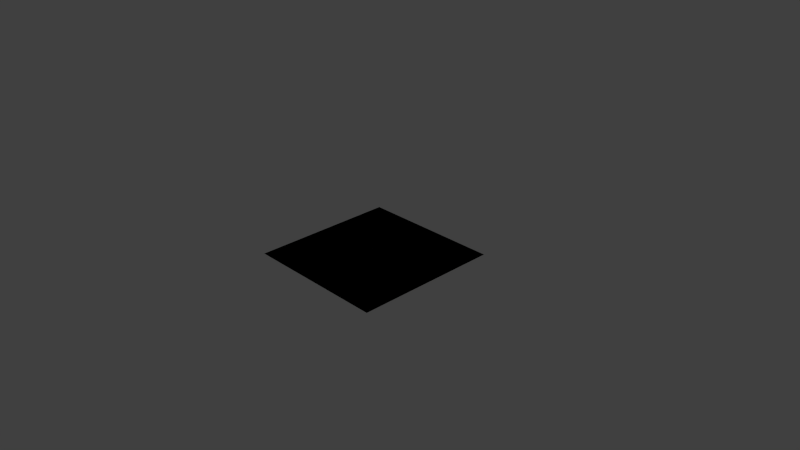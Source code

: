 # Source: newplane.blend  (saved by Blender 2.65.0; exported with 4.5.12 LTS)
import bpy
from mathutils import Matrix  # noqa: F401  (used for matrix-valued properties, if any)

bpy.ops.wm.read_factory_settings(use_empty=True)
scene = bpy.context.scene
scene.name = 'Scene'

# ---- collections
col_collection_1 = bpy.data.collections.new('Collection 1'); scene.collection.children.link(col_collection_1)

# ---- world
world_world = bpy.data.worlds.new('World'); scene.world = world_world
world_world.color = (0.05088, 0.05088, 0.05088)
world_world.use_sun_shadow = False
world_world.sun_shadow_jitter_overblur = 0.0
world_world.cycles.sampling_method = 'MANUAL'
world_world.cycles.sample_map_resolution = 256

# ---- cameras
cam_camera = bpy.data.cameras.new('Camera')
cam_camera.clip_end = 100.0
cam_camera.lens = 35.0
cam_camera.sensor_width = 32.0
cam_camera.sensor_height = 18.0
cam_camera.ortho_scale = 7.314
cam_camera.dof.focus_distance = 0.0
cam_camera.dof.aperture_fstop = 128.0

# ---- lights
light_lamp = bpy.data.lights.new('Lamp', 'POINT')
light_lamp.transmission_factor = 0.0
light_lamp.cutoff_distance = 30.0
light_lamp.energy = 100.0
light_lamp.shadow_buffer_clip_start = 1.001
light_lamp.shadow_soft_size = 0.1
light_lamp.shadow_maximum_resolution = 0.006
light_lamp.use_absolute_resolution = True
light_lamp.cycles.use_multiple_importance_sampling = False

# ---- meshes
me_plane = bpy.data.meshes.new('Plane')
me_plane.from_pydata([(1.0, -1.0, 0.0), (-1.0, -1.0, 0.0), (1.0, 1.0, 0.0), (-1.0, 1.0, 0.0), (0.0, -1.0, 0.0), (0.0, 1.0, 0.0), (1.0, 0.0, 0.0), (-1.0, 0.0, 0.0), (0.0, 0.0, 0.0), (0.0, 0.0, 0.0), (-0.5, -1.0, 0.0), (-0.5, 1.0, 0.0), (1.0, 0.5, 0.0), (-1.0, -0.5, 0.0), (-0.5, 0.5, 0.0), (0.5, 0.5, 0.0), (0.5, -1.0, 0.0), (0.5, 1.0, 0.0), (1.0, -0.5, 0.0), (-1.0, 0.5, 0.0), (0.5, -0.5, 0.0), (-0.5, -0.5, 0.0), (-0.5, -0.5, 0.0), (-0.5, 0.0, 0.0), (0.0, -0.5, 0.0), (0.0, -0.5, 0.0), (0.5, -0.5, 0.0), (0.5, 0.0, 0.0), (-0.5, 0.5, 0.0), (-0.5, 0.0, 0.0), (0.0, 0.5, 0.0), (0.0, 0.5, 0.0), (0.5, 0.5, 0.0), (0.5, 0.0, 0.0), (-0.75, -1.0, 0.0), (-0.75, 1.0, 0.0), (1.0, 0.75, 0.0), (-1.0, -0.75, 0.0), (-0.75, 0.75, 0.0), (0.75, 0.75, 0.0), (0.75, -1.0, 0.0), (0.75, 1.0, 0.0), (1.0, -0.75, 0.0), (-1.0, 0.75, 0.0), (0.75, -0.75, 0.0), (-0.75, -0.75, 0.0), (-0.25, -0.75, 0.0), (-0.25, 0.0, 0.0), (0.0, -0.25, 0.0), (0.0, -0.25, 0.0), (0.75, -0.25, 0.0), (0.75, 0.0, 0.0), (-0.25, 0.75, 0.0), (-0.25, 0.0, 0.0), (0.0, 0.25, 0.0), (0.0, 0.25, 0.0), (0.75, 0.25, 0.0), (0.75, 0.0, 0.0), (-0.25, -1.0, 0.0), (-0.25, 1.0, 0.0), (1.0, 0.25, 0.0), (-1.0, -0.25, 0.0), (-0.25, 0.25, 0.0), (0.25, 0.25, 0.0), (0.25, -1.0, 0.0), (0.25, 1.0, 0.0), (1.0, -0.25, 0.0), (-1.0, 0.25, 0.0), (0.25, -0.25, 0.0), (-0.25, -0.25, 0.0), (-0.75, -0.25, 0.0), (-0.75, 0.0, 0.0), (0.0, -0.75, 0.0), (0.0, -0.75, 0.0), (0.25, -0.75, 0.0), (0.25, 0.0, 0.0), (-0.75, 0.25, 0.0), (-0.75, 0.0, 0.0), (0.0, 0.75, 0.0), (0.0, 0.75, 0.0), (0.25, 0.75, 0.0), (0.25, 0.0, 0.0), (-0.75, 0.25, 0.0), (-0.75, 0.5, 0.0), (-0.5, 0.25, 0.0), (0.5, -0.75, 0.0), (0.75, -0.75, 0.0), (0.75, -0.5, 0.0), (-0.75, -0.25, 0.0), (-0.75, -0.5, 0.0), (-0.5, -0.25, 0.0), (0.5, 0.75, 0.0), (0.75, 0.75, 0.0), (0.75, 0.5, 0.0), (-0.75, -0.75, 0.0), (-0.75, -0.5, 0.0), (-0.5, -0.75, 0.0), (-0.25, -0.5, 0.0), (-0.5, -0.25, 0.0), (-0.25, -0.25, 0.0), (0.25, -0.75, 0.0), (0.25, -0.5, 0.0), (0.5, -0.75, 0.0), (-0.5, -0.75, 0.0), (-0.25, -0.75, 0.0), (-0.25, -0.5, 0.0), (0.25, -0.25, 0.0), (0.25, -0.5, 0.0), (0.5, -0.25, 0.0), (0.5, 0.25, 0.0), (0.75, 0.25, 0.0), (0.75, 0.5, 0.0), (-0.75, 0.75, 0.0), (-0.75, 0.5, 0.0), (-0.5, 0.75, 0.0), (-0.25, 0.5, 0.0), (-0.5, 0.25, 0.0), (-0.25, 0.25, 0.0), (0.25, 0.75, 0.0), (0.25, 0.5, 0.0), (0.5, 0.75, 0.0), (-0.5, 0.75, 0.0), (-0.25, 0.75, 0.0), (-0.25, 0.5, 0.0), (0.25, 0.25, 0.0), (0.25, 0.5, 0.0), (0.5, 0.25, 0.0), (0.5, -0.25, 0.0), (0.75, -0.25, 0.0), (0.75, -0.5, 0.0), (-0.875, -1.0, 0.0), (-0.875, 1.0, 0.0), (1.0, 0.875, 0.0), (-1.0, -0.875, 0.0), (-0.875, 0.875, 0.0), (0.875, 0.875, 0.0), (0.875, -1.0, 0.0), (0.875, 1.0, 0.0), (1.0, -0.875, 0.0), (-1.0, 0.875, 0.0), (0.875, -0.875, 0.0), (-0.875, -0.875, 0.0), (-0.125, -0.875, 0.0), (-0.125, 0.0, 0.0), (0.0, -0.125, 0.0), (0.0, -0.125, 0.0), (0.875, -0.125, 0.0), (0.875, 0.0, 0.0), (-0.125, 0.875, 0.0), (-0.125, 0.0, 0.0), (0.0, 0.125, 0.0), (0.0, 0.125, 0.0), (0.875, 0.125, 0.0), (0.875, 0.0, 0.0), (-0.125, -1.0, 0.0), (-0.125, 1.0, 0.0), (1.0, 0.125, 0.0), (-1.0, -0.125, 0.0), (-0.125, 0.125, 0.0), (0.125, 0.125, 0.0), (0.125, -1.0, 0.0), (0.125, 1.0, 0.0), (1.0, -0.125, 0.0), (-1.0, 0.125, 0.0), (0.125, -0.125, 0.0), (-0.125, -0.125, 0.0), (-0.875, -0.125, 0.0), (-0.875, 0.0, 0.0), (0.0, -0.875, 0.0), (0.0, -0.875, 0.0), (0.125, -0.875, 0.0), (0.125, 0.0, 0.0), (-0.875, 0.125, 0.0), (-0.875, 0.0, 0.0), (0.0, 0.875, 0.0), (0.0, 0.875, 0.0), (0.125, 0.875, 0.0), (0.125, 0.0, 0.0), (-0.625, 0.125, 0.0), (-0.625, 0.5, 0.0), (-0.5, 0.375, 0.0), (0.5, -0.625, 0.0), (0.875, -0.625, 0.0), (0.875, -0.5, 0.0), (-0.625, -0.125, 0.0), (-0.625, -0.5, 0.0), (-0.5, -0.375, 0.0), (0.5, 0.625, 0.0), (0.875, 0.625, 0.0), (0.875, 0.5, 0.0), (-0.625, -0.875, 0.0), (-0.625, -0.5, 0.0), (-0.5, -0.625, 0.0), (-0.125, -0.5, 0.0), (-0.5, -0.125, 0.0), (-0.375, -0.125, 0.0), (0.375, -0.875, 0.0), (0.375, -0.5, 0.0), (0.5, -0.625, 0.0), (-0.5, -0.625, 0.0), (-0.125, -0.625, 0.0), (-0.125, -0.5, 0.0), (0.375, -0.125, 0.0), (0.375, -0.5, 0.0), (0.5, -0.375, 0.0), (0.5, 0.375, 0.0), (0.875, 0.375, 0.0), (0.875, 0.5, 0.0), (-0.625, 0.875, 0.0), (-0.625, 0.5, 0.0), (-0.5, 0.625, 0.0), (-0.125, 0.5, 0.0), (-0.5, 0.125, 0.0), (-0.375, 0.125, 0.0), (0.375, 0.875, 0.0), (0.375, 0.5, 0.0), (0.5, 0.625, 0.0), (-0.5, 0.625, 0.0), (-0.125, 0.625, 0.0), (-0.125, 0.5, 0.0), (0.375, 0.125, 0.0), (0.375, 0.5, 0.0), (0.5, 0.375, 0.0), (0.5, -0.375, 0.0), (0.875, -0.375, 0.0), (0.875, -0.5, 0.0), (-0.625, -1.0, 0.0), (-0.625, 1.0, 0.0), (1.0, 0.625, 0.0), (-1.0, -0.625, 0.0), (-0.625, 0.625, 0.0), (0.625, 0.625, 0.0), (0.625, -1.0, 0.0), (0.625, 1.0, 0.0), (1.0, -0.625, 0.0), (-1.0, 0.625, 0.0), (0.625, -0.625, 0.0), (-0.625, -0.625, 0.0), (-0.375, -0.625, 0.0), (-0.375, 0.0, 0.0), (0.0, -0.375, 0.0), (0.0, -0.375, 0.0), (0.625, -0.375, 0.0), (0.625, 0.0, 0.0), (-0.375, 0.625, 0.0), (-0.375, 0.0, 0.0), (0.0, 0.375, 0.0), (0.0, 0.375, 0.0), (0.625, 0.375, 0.0), (0.625, 0.0, 0.0), (-0.375, -1.0, 0.0), (-0.375, 1.0, 0.0), (1.0, 0.375, 0.0), (-1.0, -0.375, 0.0), (-0.375, 0.375, 0.0), (0.375, 0.375, 0.0), (0.375, -1.0, 0.0), (0.375, 1.0, 0.0), (1.0, -0.375, 0.0), (-1.0, 0.375, 0.0), (0.375, -0.375, 0.0), (-0.375, -0.375, 0.0), (-0.625, -0.375, 0.0), (-0.625, 0.0, 0.0), (0.0, -0.625, 0.0), (0.0, -0.625, 0.0), (0.375, -0.625, 0.0), (0.375, 0.0, 0.0), (-0.625, 0.375, 0.0), (-0.625, 0.0, 0.0), (0.0, 0.625, 0.0), (0.0, 0.625, 0.0), (0.375, 0.625, 0.0), (0.375, 0.0, 0.0), (-0.875, 0.375, 0.0), (-0.875, 0.5, 0.0), (-0.5, 0.125, 0.0), (0.5, -0.875, 0.0), (0.625, -0.875, 0.0), (0.625, -0.5, 0.0), (-0.875, -0.375, 0.0), (-0.875, -0.5, 0.0), (-0.5, -0.125, 0.0), (0.5, 0.875, 0.0), (0.625, 0.875, 0.0), (0.625, 0.5, 0.0), (-0.875, -0.625, 0.0), (-0.875, -0.5, 0.0), (-0.5, -0.875, 0.0), (-0.375, -0.5, 0.0), (-0.5, -0.375, 0.0), (-0.125, -0.375, 0.0), (0.125, -0.625, 0.0), (0.125, -0.5, 0.0), (0.5, -0.875, 0.0), (-0.5, -0.875, 0.0), (-0.375, -0.875, 0.0), (-0.375, -0.5, 0.0), (0.125, -0.375, 0.0), (0.125, -0.5, 0.0), (0.5, -0.125, 0.0), (0.5, 0.125, 0.0), (0.625, 0.125, 0.0), (0.625, 0.5, 0.0), (-0.875, 0.625, 0.0), (-0.875, 0.5, 0.0), (-0.5, 0.875, 0.0), (-0.375, 0.5, 0.0), (-0.5, 0.375, 0.0), (-0.125, 0.375, 0.0), (0.125, 0.625, 0.0), (0.125, 0.5, 0.0), (0.5, 0.875, 0.0), (-0.5, 0.875, 0.0), (-0.375, 0.875, 0.0), (-0.375, 0.5, 0.0), (0.125, 0.375, 0.0), (0.125, 0.5, 0.0), (0.5, 0.125, 0.0), (0.5, -0.125, 0.0), (0.625, -0.125, 0.0), (0.625, -0.5, 0.0), (-0.875, 0.625, 0.0), (-0.875, 0.75, 0.0), (-0.75, 0.625, 0.0), (0.75, -0.875, 0.0), (0.875, -0.875, 0.0), (0.875, -0.75, 0.0), (-0.875, -0.625, 0.0), (-0.875, -0.75, 0.0), (-0.75, -0.625, 0.0), (0.75, 0.875, 0.0), (0.875, 0.875, 0.0), (0.875, 0.75, 0.0), (-0.875, -0.375, 0.0), (-0.875, -0.25, 0.0), (-0.75, -0.375, 0.0), (-0.625, -0.25, 0.0), (-0.75, -0.125, 0.0), (-0.625, -0.125, 0.0), (0.125, -0.375, 0.0), (0.125, -0.25, 0.0), (0.25, -0.375, 0.0), (-0.25, -0.875, 0.0), (-0.125, -0.875, 0.0), (-0.125, -0.75, 0.0), (0.125, -0.625, 0.0), (0.125, -0.75, 0.0), (0.25, -0.625, 0.0), (0.75, 0.125, 0.0), (0.875, 0.125, 0.0), (0.875, 0.25, 0.0), (-0.875, 0.375, 0.0), (-0.875, 0.25, 0.0), (-0.75, 0.375, 0.0), (-0.625, 0.25, 0.0), (-0.75, 0.125, 0.0), (-0.625, 0.125, 0.0), (0.125, 0.375, 0.0), (0.125, 0.25, 0.0), (0.25, 0.375, 0.0), (-0.25, 0.875, 0.0), (-0.125, 0.875, 0.0), (-0.125, 0.75, 0.0), (0.125, 0.625, 0.0), (0.125, 0.75, 0.0), (0.25, 0.625, 0.0), (0.75, -0.125, 0.0), (0.875, -0.125, 0.0), (0.875, -0.25, 0.0), (-0.875, 0.125, 0.0), (-0.875, 0.25, 0.0), (-0.75, 0.125, 0.0), (-0.625, 0.25, 0.0), (-0.75, 0.375, 0.0), (-0.625, 0.375, 0.0), (-0.375, 0.125, 0.0), (-0.375, 0.25, 0.0), (-0.25, 0.125, 0.0), (0.25, -0.875, 0.0), (0.375, -0.875, 0.0), (0.375, -0.75, 0.0), (0.625, -0.625, 0.0), (0.625, -0.75, 0.0), (0.75, -0.625, 0.0), (0.75, -0.375, 0.0), (0.875, -0.375, 0.0), (0.875, -0.25, 0.0), (-0.875, -0.125, 0.0), (-0.875, -0.25, 0.0), (-0.75, -0.125, 0.0), (-0.625, -0.25, 0.0), (-0.75, -0.375, 0.0), (-0.625, -0.375, 0.0), (-0.375, -0.125, 0.0), (-0.375, -0.25, 0.0), (-0.25, -0.125, 0.0), (0.25, 0.875, 0.0), (0.375, 0.875, 0.0), (0.375, 0.75, 0.0), (0.625, 0.625, 0.0), (0.625, 0.75, 0.0), (0.75, 0.625, 0.0), (0.75, 0.375, 0.0), (0.875, 0.375, 0.0), (0.875, 0.25, 0.0), (-0.875, -0.875, 0.0), (-0.875, -0.75, 0.0), (-0.75, -0.875, 0.0), (-0.625, -0.75, 0.0), (-0.75, -0.625, 0.0), (-0.625, -0.625, 0.0), (-0.375, -0.875, 0.0), (-0.375, -0.75, 0.0), (-0.25, -0.875, 0.0), (-0.125, -0.75, 0.0), (-0.25, -0.625, 0.0), (-0.125, -0.625, 0.0), (-0.25, -0.375, 0.0), (-0.375, -0.375, 0.0), (-0.375, -0.25, 0.0), (-0.125, -0.25, 0.0), (-0.25, -0.125, 0.0), (-0.125, -0.125, 0.0), (0.125, -0.875, 0.0), (0.125, -0.75, 0.0), (0.25, -0.875, 0.0), (0.375, -0.75, 0.0), (0.25, -0.625, 0.0), (0.375, -0.625, 0.0), (0.625, -0.875, 0.0), (0.625, -0.75, 0.0), (0.75, -0.875, 0.0), (-0.75, -0.875, 0.0), (-0.625, -0.875, 0.0), (-0.625, -0.75, 0.0), (-0.375, -0.625, 0.0), (-0.375, -0.75, 0.0), (-0.25, -0.625, 0.0), (-0.25, -0.375, 0.0), (-0.125, -0.375, 0.0), (-0.125, -0.25, 0.0), (0.125, -0.125, 0.0), (0.125, -0.25, 0.0), (0.25, -0.125, 0.0), (0.375, -0.25, 0.0), (0.25, -0.375, 0.0), (0.375, -0.375, 0.0), (0.625, -0.125, 0.0), (0.625, -0.25, 0.0), (0.75, -0.125, 0.0), (0.25, 0.125, 0.0), (0.375, 0.125, 0.0), (0.375, 0.25, 0.0), (0.625, 0.375, 0.0), (0.625, 0.25, 0.0), (0.75, 0.375, 0.0), (0.75, 0.625, 0.0), (0.875, 0.625, 0.0), (0.875, 0.75, 0.0), (-0.875, 0.875, 0.0), (-0.875, 0.75, 0.0), (-0.75, 0.875, 0.0), (-0.625, 0.75, 0.0), (-0.75, 0.625, 0.0), (-0.625, 0.625, 0.0), (-0.375, 0.875, 0.0), (-0.375, 0.75, 0.0), (-0.25, 0.875, 0.0), (-0.125, 0.75, 0.0), (-0.25, 0.625, 0.0), (-0.125, 0.625, 0.0), (-0.25, 0.375, 0.0), (-0.375, 0.375, 0.0), (-0.375, 0.25, 0.0), (-0.125, 0.25, 0.0), (-0.25, 0.125, 0.0), (-0.125, 0.125, 0.0), (0.125, 0.875, 0.0), (0.125, 0.75, 0.0), (0.25, 0.875, 0.0), (0.375, 0.75, 0.0), (0.25, 0.625, 0.0), (0.375, 0.625, 0.0), (0.625, 0.875, 0.0), (0.625, 0.75, 0.0), (0.75, 0.875, 0.0), (-0.75, 0.875, 0.0), (-0.625, 0.875, 0.0), (-0.625, 0.75, 0.0), (-0.375, 0.625, 0.0), (-0.375, 0.75, 0.0), (-0.25, 0.625, 0.0), (-0.25, 0.375, 0.0), (-0.125, 0.375, 0.0), (-0.125, 0.25, 0.0), (0.125, 0.125, 0.0), (0.125, 0.25, 0.0), (0.25, 0.125, 0.0), (0.375, 0.25, 0.0), (0.25, 0.375, 0.0), (0.375, 0.375, 0.0), (0.625, 0.125, 0.0), (0.625, 0.25, 0.0), (0.75, 0.125, 0.0), (0.25, -0.125, 0.0), (0.375, -0.125, 0.0), (0.375, -0.25, 0.0), (0.625, -0.375, 0.0), (0.625, -0.25, 0.0), (0.75, -0.375, 0.0), (0.75, -0.625, 0.0), (0.875, -0.625, 0.0), (0.875, -0.75, 0.0)], [], [(3, 134, 139), (0, 138, 136), (1, 141, 133), (2, 132, 137), (7, 166, 157), (7, 167, 166), (8, 164, 144), (4, 169, 154), (4, 170, 169), (6, 156, 147), (7, 172, 163), (7, 173, 172), (9, 159, 150), (5, 175, 155), (5, 176, 175), (6, 162, 153), (19, 274, 259), (19, 275, 274), (14, 254, 180), (16, 277, 256), (16, 278, 277), (18, 258, 183), (13, 280, 253), (13, 281, 280), (21, 261, 186), (17, 283, 257), (17, 284, 283), (12, 252, 189), (13, 286, 229), (13, 287, 286), (22, 238, 192), (22, 289, 238), (22, 290, 289), (23, 239, 195), (24, 292, 264), (24, 293, 292), (20, 236, 198), (10, 295, 226), (10, 296, 295), (25, 241, 201), (25, 298, 241), (25, 299, 298), (26, 242, 204), (27, 301, 267), (27, 302, 301), (12, 228, 207), (19, 304, 235), (19, 305, 304), (28, 244, 210), (28, 307, 244), (28, 308, 307), (29, 245, 213), (30, 310, 270), (30, 311, 310), (15, 231, 216), (11, 313, 227), (11, 314, 313), (31, 247, 219), (31, 316, 247), (31, 317, 316), (32, 248, 222), (33, 319, 273), (33, 320, 319), (18, 234, 225), (43, 322, 235), (43, 323, 322), (38, 230, 324), (40, 325, 232), (40, 326, 325), (42, 234, 327), (37, 328, 229), (37, 329, 328), (45, 237, 330), (41, 331, 233), (41, 332, 331), (36, 228, 333), (61, 334, 253), (61, 335, 334), (70, 262, 336), (70, 337, 262), (70, 338, 337), (71, 263, 339), (48, 340, 240), (48, 341, 340), (68, 260, 342), (58, 343, 250), (58, 344, 343), (73, 265, 345), (73, 346, 265), (73, 347, 346), (74, 266, 348), (51, 349, 243), (51, 350, 349), (60, 252, 351), (67, 352, 259), (67, 353, 352), (76, 268, 354), (76, 355, 268), (76, 356, 355), (77, 269, 357), (54, 358, 246), (54, 359, 358), (63, 255, 360), (59, 361, 251), (59, 362, 361), (79, 271, 363), (79, 364, 271), (79, 365, 364), (80, 272, 366), (57, 367, 249), (57, 368, 367), (66, 258, 369), (67, 370, 163), (67, 371, 370), (82, 178, 372), (82, 373, 178), (82, 374, 373), (83, 179, 375), (84, 376, 276), (84, 377, 376), (62, 158, 378), (64, 379, 160), (64, 380, 379), (85, 181, 381), (85, 382, 181), (85, 383, 382), (86, 182, 384), (87, 385, 279), (87, 386, 385), (66, 162, 387), (61, 388, 157), (61, 389, 388), (88, 184, 390), (88, 391, 184), (88, 392, 391), (89, 185, 393), (90, 394, 282), (90, 395, 394), (69, 165, 396), (65, 397, 161), (65, 398, 397), (91, 187, 399), (91, 400, 187), (91, 401, 400), (92, 188, 402), (93, 403, 285), (93, 404, 403), (60, 156, 405), (37, 406, 133), (37, 407, 406), (94, 190, 408), (94, 409, 190), (94, 410, 409), (95, 191, 411), (96, 412, 288), (96, 413, 412), (46, 142, 414), (46, 415, 142), (46, 416, 415), (97, 193, 417), (97, 418, 193), (97, 419, 418), (98, 194, 420), (99, 421, 291), (99, 422, 421), (47, 143, 423), (72, 424, 168), (72, 425, 424), (100, 196, 426), (100, 427, 196), (100, 428, 427), (101, 197, 429), (102, 430, 294), (102, 431, 430), (44, 140, 432), (34, 433, 130), (34, 434, 433), (103, 199, 435), (103, 436, 199), (103, 437, 436), (104, 200, 438), (105, 439, 297), (105, 440, 439), (49, 145, 441), (49, 442, 145), (49, 443, 442), (106, 202, 444), (106, 445, 202), (106, 446, 445), (107, 203, 447), (108, 448, 300), (108, 449, 448), (50, 146, 450), (75, 451, 171), (75, 452, 451), (109, 205, 453), (109, 454, 205), (109, 455, 454), (110, 206, 456), (111, 457, 303), (111, 458, 457), (36, 132, 459), (43, 460, 139), (43, 461, 460), (112, 208, 462), (112, 463, 208), (112, 464, 463), (113, 209, 465), (114, 466, 306), (114, 467, 466), (52, 148, 468), (52, 469, 148), (52, 470, 469), (115, 211, 471), (115, 472, 211), (115, 473, 472), (116, 212, 474), (117, 475, 309), (117, 476, 475), (53, 149, 477), (78, 478, 174), (78, 479, 478), (118, 214, 480), (118, 481, 214), (118, 482, 481), (119, 215, 483), (120, 484, 312), (120, 485, 484), (39, 135, 486), (35, 487, 131), (35, 488, 487), (121, 217, 489), (121, 490, 217), (121, 491, 490), (122, 218, 492), (123, 493, 315), (123, 494, 493), (55, 151, 495), (55, 496, 151), (55, 497, 496), (124, 220, 498), (124, 499, 220), (124, 500, 499), (125, 221, 501), (126, 502, 318), (126, 503, 502), (56, 152, 504), (81, 505, 177), (81, 506, 505), (127, 223, 507), (127, 508, 223), (127, 509, 508), (128, 224, 510), (129, 511, 321), (129, 512, 511), (42, 138, 513), (139, 323, 43), (139, 134, 323), (134, 38, 323), (136, 326, 40), (136, 138, 326), (138, 42, 326), (133, 329, 37), (133, 141, 329), (141, 45, 329), (137, 332, 41), (137, 132, 332), (132, 36, 332), (157, 335, 61), (157, 166, 335), (166, 70, 335), (166, 338, 70), (166, 167, 338), (167, 71, 338), (144, 341, 48), (144, 164, 341), (164, 68, 341), (154, 344, 58), (154, 169, 344), (169, 73, 344), (169, 347, 73), (169, 170, 347), (170, 74, 347), (147, 350, 51), (147, 156, 350), (156, 60, 350), (163, 353, 67), (163, 172, 353), (172, 76, 353), (172, 356, 76), (172, 173, 356), (173, 77, 356), (150, 359, 54), (150, 159, 359), (159, 63, 359), (155, 362, 59), (155, 175, 362), (175, 79, 362), (175, 365, 79), (175, 176, 365), (176, 80, 365), (153, 368, 57), (153, 162, 368), (162, 66, 368), (259, 371, 67), (259, 274, 371), (274, 82, 371), (274, 374, 82), (274, 275, 374), (275, 83, 374), (180, 377, 84), (180, 254, 377), (254, 62, 377), (256, 380, 64), (256, 277, 380), (277, 85, 380), (277, 383, 85), (277, 278, 383), (278, 86, 383), (183, 386, 87), (183, 258, 386), (258, 66, 386), (253, 389, 61), (253, 280, 389), (280, 88, 389), (280, 392, 88), (280, 281, 392), (281, 89, 392), (186, 395, 90), (186, 261, 395), (261, 69, 395), (257, 398, 65), (257, 283, 398), (283, 91, 398), (283, 401, 91), (283, 284, 401), (284, 92, 401), (189, 404, 93), (189, 252, 404), (252, 60, 404), (229, 407, 37), (229, 286, 407), (286, 94, 407), (286, 410, 94), (286, 287, 410), (287, 95, 410), (192, 413, 96), (192, 238, 413), (238, 46, 413), (238, 416, 46), (238, 289, 416), (289, 97, 416), (289, 419, 97), (289, 290, 419), (290, 98, 419), (195, 422, 99), (195, 239, 422), (239, 47, 422), (264, 425, 72), (264, 292, 425), (292, 100, 425), (292, 428, 100), (292, 293, 428), (293, 101, 428), (198, 431, 102), (198, 236, 431), (236, 44, 431), (226, 434, 34), (226, 295, 434), (295, 103, 434), (295, 437, 103), (295, 296, 437), (296, 104, 437), (201, 440, 105), (201, 241, 440), (241, 49, 440), (241, 443, 49), (241, 298, 443), (298, 106, 443), (298, 446, 106), (298, 299, 446), (299, 107, 446), (204, 449, 108), (204, 242, 449), (242, 50, 449), (267, 452, 75), (267, 301, 452), (301, 109, 452), (301, 455, 109), (301, 302, 455), (302, 110, 455), (207, 458, 111), (207, 228, 458), (228, 36, 458), (235, 461, 43), (235, 304, 461), (304, 112, 461), (304, 464, 112), (304, 305, 464), (305, 113, 464), (210, 467, 114), (210, 244, 467), (244, 52, 467), (244, 470, 52), (244, 307, 470), (307, 115, 470), (307, 473, 115), (307, 308, 473), (308, 116, 473), (213, 476, 117), (213, 245, 476), (245, 53, 476), (270, 479, 78), (270, 310, 479), (310, 118, 479), (310, 482, 118), (310, 311, 482), (311, 119, 482), (216, 485, 120), (216, 231, 485), (231, 39, 485), (227, 488, 35), (227, 313, 488), (313, 121, 488), (313, 491, 121), (313, 314, 491), (314, 122, 491), (219, 494, 123), (219, 247, 494), (247, 55, 494), (247, 497, 55), (247, 316, 497), (316, 124, 497), (316, 500, 124), (316, 317, 500), (317, 125, 500), (222, 503, 126), (222, 248, 503), (248, 56, 503), (273, 506, 81), (273, 319, 506), (319, 127, 506), (319, 509, 127), (319, 320, 509), (320, 128, 509), (225, 512, 129), (225, 234, 512), (234, 42, 512), (235, 275, 19), (235, 322, 275), (322, 83, 275), (322, 324, 83), (322, 323, 324), (323, 38, 324), (324, 179, 83), (324, 230, 179), (230, 14, 179), (232, 278, 16), (232, 325, 278), (325, 86, 278), (325, 327, 86), (325, 326, 327), (326, 42, 327), (327, 182, 86), (327, 234, 182), (234, 18, 182), (229, 281, 13), (229, 328, 281), (328, 89, 281), (328, 330, 89), (328, 329, 330), (329, 45, 330), (330, 185, 89), (330, 237, 185), (237, 21, 185), (233, 284, 17), (233, 331, 284), (331, 92, 284), (331, 333, 92), (331, 332, 333), (332, 36, 333), (333, 188, 92), (333, 228, 188), (228, 12, 188), (253, 287, 13), (253, 334, 287), (334, 95, 287), (334, 336, 95), (334, 335, 336), (335, 70, 336), (336, 191, 95), (336, 262, 191), (262, 22, 191), (262, 290, 22), (262, 337, 290), (337, 98, 290), (337, 339, 98), (337, 338, 339), (338, 71, 339), (339, 194, 98), (339, 263, 194), (263, 23, 194), (240, 293, 24), (240, 340, 293), (340, 101, 293), (340, 342, 101), (340, 341, 342), (341, 68, 342), (342, 197, 101), (342, 260, 197), (260, 20, 197), (250, 296, 10), (250, 343, 296), (343, 104, 296), (343, 345, 104), (343, 344, 345), (344, 73, 345), (345, 200, 104), (345, 265, 200), (265, 25, 200), (265, 299, 25), (265, 346, 299), (346, 107, 299), (346, 348, 107), (346, 347, 348), (347, 74, 348), (348, 203, 107), (348, 266, 203), (266, 26, 203), (243, 302, 27), (243, 349, 302), (349, 110, 302), (349, 351, 110), (349, 350, 351), (350, 60, 351), (351, 206, 110), (351, 252, 206), (252, 12, 206), (259, 305, 19), (259, 352, 305), (352, 113, 305), (352, 354, 113), (352, 353, 354), (353, 76, 354), (354, 209, 113), (354, 268, 209), (268, 28, 209), (268, 308, 28), (268, 355, 308), (355, 116, 308), (355, 357, 116), (355, 356, 357), (356, 77, 357), (357, 212, 116), (357, 269, 212), (269, 29, 212), (246, 311, 30), (246, 358, 311), (358, 119, 311), (358, 360, 119), (358, 359, 360), (359, 63, 360), (360, 215, 119), (360, 255, 215), (255, 15, 215), (251, 314, 11), (251, 361, 314), (361, 122, 314), (361, 363, 122), (361, 362, 363), (362, 79, 363), (363, 218, 122), (363, 271, 218), (271, 31, 218), (271, 317, 31), (271, 364, 317), (364, 125, 317), (364, 366, 125), (364, 365, 366), (365, 80, 366), (366, 221, 125), (366, 272, 221), (272, 32, 221), (249, 320, 33), (249, 367, 320), (367, 128, 320), (367, 369, 128), (367, 368, 369), (368, 66, 369), (369, 224, 128), (369, 258, 224), (258, 18, 224), (163, 167, 7), (163, 370, 167), (370, 71, 167), (370, 372, 71), (370, 371, 372), (371, 82, 372), (372, 263, 71), (372, 178, 263), (178, 23, 263), (178, 276, 23), (178, 373, 276), (373, 84, 276), (373, 375, 84), (373, 374, 375), (374, 83, 375), (375, 180, 84), (375, 179, 180), (179, 14, 180), (276, 239, 23), (276, 376, 239), (376, 47, 239), (376, 378, 47), (376, 377, 378), (377, 62, 378), (378, 143, 47), (378, 158, 143), (158, 8, 143), (160, 170, 4), (160, 379, 170), (379, 74, 170), (379, 381, 74), (379, 380, 381), (380, 85, 381), (381, 266, 74), (381, 181, 266), (181, 26, 266), (181, 279, 26), (181, 382, 279), (382, 87, 279), (382, 384, 87), (382, 383, 384), (383, 86, 384), (384, 183, 87), (384, 182, 183), (182, 18, 183), (279, 242, 26), (279, 385, 242), (385, 50, 242), (385, 387, 50), (385, 386, 387), (386, 66, 387), (387, 146, 50), (387, 162, 146), (162, 6, 146), (157, 173, 7), (157, 388, 173), (388, 77, 173), (388, 390, 77), (388, 389, 390), (389, 88, 390), (390, 269, 77), (390, 184, 269), (184, 29, 269), (184, 282, 29), (184, 391, 282), (391, 90, 282), (391, 393, 90), (391, 392, 393), (392, 89, 393), (393, 186, 90), (393, 185, 186), (185, 21, 186), (282, 245, 29), (282, 394, 245), (394, 53, 245), (394, 396, 53), (394, 395, 396), (395, 69, 396), (396, 149, 53), (396, 165, 149), (165, 9, 149), (161, 176, 5), (161, 397, 176), (397, 80, 176), (397, 399, 80), (397, 398, 399), (398, 91, 399), (399, 272, 80), (399, 187, 272), (187, 32, 272), (187, 285, 32), (187, 400, 285), (400, 93, 285), (400, 402, 93), (400, 401, 402), (401, 92, 402), (402, 189, 93), (402, 188, 189), (188, 12, 189), (285, 248, 32), (285, 403, 248), (403, 56, 248), (403, 405, 56), (403, 404, 405), (404, 60, 405), (405, 152, 56), (405, 156, 152), (156, 6, 152), (133, 130, 1), (133, 406, 130), (406, 34, 130), (406, 408, 34), (406, 407, 408), (407, 94, 408), (408, 226, 34), (408, 190, 226), (190, 10, 226), (190, 288, 10), (190, 409, 288), (409, 96, 288), (409, 411, 96), (409, 410, 411), (410, 95, 411), (411, 192, 96), (411, 191, 192), (191, 22, 192), (288, 250, 10), (288, 412, 250), (412, 58, 250), (412, 414, 58), (412, 413, 414), (413, 46, 414), (414, 154, 58), (414, 142, 154), (142, 4, 154), (142, 168, 4), (142, 415, 168), (415, 72, 168), (415, 417, 72), (415, 416, 417), (416, 97, 417), (417, 264, 72), (417, 193, 264), (193, 24, 264), (193, 291, 24), (193, 418, 291), (418, 99, 291), (418, 420, 99), (418, 419, 420), (419, 98, 420), (420, 195, 99), (420, 194, 195), (194, 23, 195), (291, 240, 24), (291, 421, 240), (421, 48, 240), (421, 423, 48), (421, 422, 423), (422, 47, 423), (423, 144, 48), (423, 143, 144), (143, 8, 144), (168, 160, 4), (168, 424, 160), (424, 64, 160), (424, 426, 64), (424, 425, 426), (425, 100, 426), (426, 256, 64), (426, 196, 256), (196, 16, 256), (196, 294, 16), (196, 427, 294), (427, 102, 294), (427, 429, 102), (427, 428, 429), (428, 101, 429), (429, 198, 102), (429, 197, 198), (197, 20, 198), (294, 232, 16), (294, 430, 232), (430, 40, 232), (430, 432, 40), (430, 431, 432), (431, 44, 432), (432, 136, 40), (432, 140, 136), (140, 0, 136), (130, 141, 1), (130, 433, 141), (433, 45, 141), (433, 435, 45), (433, 434, 435), (434, 103, 435), (435, 237, 45), (435, 199, 237), (199, 21, 237), (199, 297, 21), (199, 436, 297), (436, 105, 297), (436, 438, 105), (436, 437, 438), (437, 104, 438), (438, 201, 105), (438, 200, 201), (200, 25, 201), (297, 261, 21), (297, 439, 261), (439, 69, 261), (439, 441, 69), (439, 440, 441), (440, 49, 441), (441, 165, 69), (441, 145, 165), (145, 9, 165), (145, 171, 9), (145, 442, 171), (442, 75, 171), (442, 444, 75), (442, 443, 444), (443, 106, 444), (444, 267, 75), (444, 202, 267), (202, 27, 267), (202, 300, 27), (202, 445, 300), (445, 108, 300), (445, 447, 108), (445, 446, 447), (446, 107, 447), (447, 204, 108), (447, 203, 204), (203, 26, 204), (300, 243, 27), (300, 448, 243), (448, 51, 243), (448, 450, 51), (448, 449, 450), (449, 50, 450), (450, 147, 51), (450, 146, 147), (146, 6, 147), (171, 159, 9), (171, 451, 159), (451, 63, 159), (451, 453, 63), (451, 452, 453), (452, 109, 453), (453, 255, 63), (453, 205, 255), (205, 15, 255), (205, 303, 15), (205, 454, 303), (454, 111, 303), (454, 456, 111), (454, 455, 456), (455, 110, 456), (456, 207, 111), (456, 206, 207), (206, 12, 207), (303, 231, 15), (303, 457, 231), (457, 39, 231), (457, 459, 39), (457, 458, 459), (458, 36, 459), (459, 135, 39), (459, 132, 135), (132, 2, 135), (139, 131, 3), (139, 460, 131), (460, 35, 131), (460, 462, 35), (460, 461, 462), (461, 112, 462), (462, 227, 35), (462, 208, 227), (208, 11, 227), (208, 306, 11), (208, 463, 306), (463, 114, 306), (463, 465, 114), (463, 464, 465), (464, 113, 465), (465, 210, 114), (465, 209, 210), (209, 28, 210), (306, 251, 11), (306, 466, 251), (466, 59, 251), (466, 468, 59), (466, 467, 468), (467, 52, 468), (468, 155, 59), (468, 148, 155), (148, 5, 155), (148, 174, 5), (148, 469, 174), (469, 78, 174), (469, 471, 78), (469, 470, 471), (470, 115, 471), (471, 270, 78), (471, 211, 270), (211, 30, 270), (211, 309, 30), (211, 472, 309), (472, 117, 309), (472, 474, 117), (472, 473, 474), (473, 116, 474), (474, 213, 117), (474, 212, 213), (212, 29, 213), (309, 246, 30), (309, 475, 246), (475, 54, 246), (475, 477, 54), (475, 476, 477), (476, 53, 477), (477, 150, 54), (477, 149, 150), (149, 9, 150), (174, 161, 5), (174, 478, 161), (478, 65, 161), (478, 480, 65), (478, 479, 480), (479, 118, 480), (480, 257, 65), (480, 214, 257), (214, 17, 257), (214, 312, 17), (214, 481, 312), (481, 120, 312), (481, 483, 120), (481, 482, 483), (482, 119, 483), (483, 216, 120), (483, 215, 216), (215, 15, 216), (312, 233, 17), (312, 484, 233), (484, 41, 233), (484, 486, 41), (484, 485, 486), (485, 39, 486), (486, 137, 41), (486, 135, 137), (135, 2, 137), (131, 134, 3), (131, 487, 134), (487, 38, 134), (487, 489, 38), (487, 488, 489), (488, 121, 489), (489, 230, 38), (489, 217, 230), (217, 14, 230), (217, 315, 14), (217, 490, 315), (490, 123, 315), (490, 492, 123), (490, 491, 492), (491, 122, 492), (492, 219, 123), (492, 218, 219), (218, 31, 219), (315, 254, 14), (315, 493, 254), (493, 62, 254), (493, 495, 62), (493, 494, 495), (494, 55, 495), (495, 158, 62), (495, 151, 158), (151, 8, 158), (151, 177, 8), (151, 496, 177), (496, 81, 177), (496, 498, 81), (496, 497, 498), (497, 124, 498), (498, 273, 81), (498, 220, 273), (220, 33, 273), (220, 318, 33), (220, 499, 318), (499, 126, 318), (499, 501, 126), (499, 500, 501), (500, 125, 501), (501, 222, 126), (501, 221, 222), (221, 32, 222), (318, 249, 33), (318, 502, 249), (502, 57, 249), (502, 504, 57), (502, 503, 504), (503, 56, 504), (504, 153, 57), (504, 152, 153), (152, 6, 153), (177, 164, 8), (177, 505, 164), (505, 68, 164), (505, 507, 68), (505, 506, 507), (506, 127, 507), (507, 260, 68), (507, 223, 260), (223, 20, 260), (223, 321, 20), (223, 508, 321), (508, 129, 321), (508, 510, 129), (508, 509, 510), (509, 128, 510), (510, 225, 129), (510, 224, 225), (224, 18, 225), (321, 236, 20), (321, 511, 236), (511, 44, 236), (511, 513, 44), (511, 512, 513), (512, 42, 513), (513, 140, 44), (513, 138, 140), (138, 0, 140)])
me_plane.use_remesh_preserve_volume = False
me_plane.use_remesh_preserve_attributes = False
me_plane.use_mirror_vertex_groups = False
me_plane.update()

# ---- objects
ob_plane = bpy.data.objects.new('Plane', me_plane)
ob_lamp = bpy.data.objects.new('Lamp', light_lamp)
ob_camera = bpy.data.objects.new('Camera', cam_camera)

# ---- transforms, parenting, visibility, modifiers, constraints
ob_plane.location = (0.0, 0.0, 0.0)
ob_plane.lineart.crease_threshold = 0.0
ob_lamp.location = (4.076, 1.005, 5.904)
ob_lamp.rotation_euler = (0.6503, 0.05522, 1.866)
ob_lamp.lock_rotations_4d = False
ob_lamp.empty_display_type = 'ARROWS'
ob_lamp.color = (0.0, 0.0, 0.0, 0.0)
ob_lamp.lineart.crease_threshold = 0.0
ob_camera.location = (7.481, -6.508, 5.344)
ob_camera.rotation_euler = (1.109, 0.01082, 0.8149)
ob_camera.lock_rotations_4d = False
ob_camera.empty_display_type = 'ARROWS'
ob_camera.color = (0.0, 0.0, 0.0, 0.0)
ob_camera.display_type = 'WIRE'
ob_camera.lineart.crease_threshold = 0.0

# ---- collection membership
col_collection_1.objects.link(ob_plane)
col_collection_1.objects.link(ob_lamp)
col_collection_1.objects.link(ob_camera)

# ---- scene / render settings (as saved in the file)
scene.camera = ob_camera
scene.frame_start = 1; scene.frame_end = 250; scene.frame_set(1)
scene.render.engine = 'BLENDER_EEVEE_NEXT'
scene.render.image_settings.color_mode = 'RGB'
scene.render.image_settings.compression = 90
scene.render.resolution_percentage = 50
scene.render.dither_intensity = 0.0
scene.render.bake_margin = 2
scene.render.bake_bias = 0.0
scene.cycles.use_denoising = False
scene.cycles.samples = 10
scene.cycles.sampling_pattern = 'TABULATED_SOBOL'
scene.cycles.light_sampling_threshold = 0.0
scene.cycles.use_adaptive_sampling = False
scene.cycles.use_light_tree = False
scene.cycles.blur_glossy = 0.0
scene.cycles.volume_bounces = 1
scene.cycles.pixel_filter_type = 'GAUSSIAN'
scene.cycles.sample_clamp_indirect = 0.0
scene.view_settings.view_transform = 'Standard'
bpy.context.view_layer.update()

